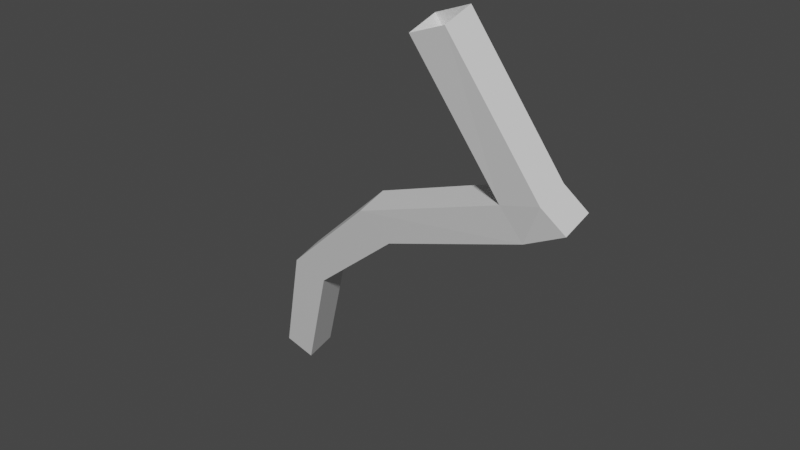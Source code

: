 # Source: Single4BonesChain.blend  (saved by Blender 3.1.7; exported with 4.5.12 LTS)
import bpy
from mathutils import Matrix  # noqa: F401  (used for matrix-valued properties, if any)

bpy.ops.wm.read_factory_settings(use_empty=True)
scene = bpy.context.scene
scene.name = 'Scene'

# ---- collections
col_collection = bpy.data.collections.new('Collection'); scene.collection.children.link(col_collection)

# ---- materials (node trees are filled in below, after node groups)
mat_material = bpy.data.materials.new('Material')
mat_material.use_transparent_shadow = False

# ---- material node trees
mat_material.use_nodes = True; mat_material.node_tree.nodes.clear()
_N = mat_material.node_tree.nodes; _L = mat_material.node_tree.links
n0 = _N.new('ShaderNodeBsdfPrincipled'); n0.name = 'Principled BSDF'; n0.location = (10, 300)
n0.distribution = 'GGX'
n0.subsurface_method = 'RANDOM_WALK_SKIN'
n0.inputs[3].default_value = 1.45
n0.inputs[27].default_value = (0.0, 0.0, 0.0, 1.0)
n0.inputs[28].default_value = 1.0
n1 = _N.new('ShaderNodeOutputMaterial'); n1.name = 'Material Output'; n1.location = (300, 300)
_L.new(n0.outputs[0], n1.inputs[0])
n1.is_active_output = True

# ---- world
world_world = bpy.data.worlds.new('World'); scene.world = world_world
world_world.use_nodes = True; world_world.node_tree.nodes.clear()
_N = world_world.node_tree.nodes; _L = world_world.node_tree.links
n0 = _N.new('ShaderNodeOutputWorld'); n0.name = 'World Output'; n0.location = (300, 300)
n1 = _N.new('ShaderNodeBackground'); n1.name = 'Background'; n1.location = (10, 300)
n1.inputs[0].default_value = (0.05088, 0.05088, 0.05088, 1.0)
_L.new(n1.outputs[0], n0.inputs[0])
n0.is_active_output = True
world_world.color = (0.05088, 0.05088, 0.05088)
world_world.use_sun_shadow = False
world_world.sun_shadow_jitter_overblur = 0.0

# ---- meshes
me_mesh = bpy.data.meshes.new('Mesh')
me_mesh.from_pydata([(-0.09343, -0.131, 0.005727), (0.2572, -0.3614, 0.8485), (-0.09343, 0.06607, 0.0596), (0.2572, -0.1643, 0.9024), (0.09436, -0.1098, -0.07196), (0.4673, -0.3391, 0.7669), (0.09436, 0.0873, -0.01809), (0.4673, -0.142, 0.8207), (0.2572, -0.3614, 0.8485), (0.2572, -0.1643, 0.9024), (0.4673, -0.142, 0.8207), (0.4673, -0.3391, 0.7669), (1.134, -0.2928, 1.373), (1.134, -0.49, 1.319), (0.961, -0.5353, 1.485), (0.961, -0.3382, 1.539), (2.076, -0.3895, 1.728), (2.078, -0.5865, 1.675), (1.963, -0.6349, 1.872), (1.963, -0.438, 1.925), (2.211, -0.4651, 2.003), (2.211, -0.6622, 1.949), (1.747, -0.6198, 2.828), (1.747, -0.8169, 2.774), (1.52, -0.7927, 2.686), (1.52, -0.5956, 2.74), (2.312, -0.378, 1.843), (2.312, -0.5751, 1.789)], [], [(0, 1, 3, 2), (2, 3, 7, 6), (6, 7, 5, 4), (4, 5, 1, 0), (2, 6, 4, 0), (1, 5, 11, 8), (7, 3, 9, 10), (5, 7, 10, 11), (3, 1, 8, 9), (10, 9, 15, 12), (8, 11, 13, 14), (9, 8, 14, 15), (11, 10, 12, 13), (13, 12, 16, 17), (14, 13, 17, 18), (12, 15, 19, 16), (17, 16, 26, 27), (19, 18, 24, 25), (20, 19, 25, 22), (21, 20, 22, 23), (18, 21, 23, 24), (16, 19, 20, 26), (20, 21, 27, 26), (18, 19, 15, 14), (17, 27, 21, 18)])
_uv = me_mesh.uv_layers.new(name='UV 贴图')
_uv.uv.foreach_set('vector', [0.375, 0.0, 0.625, 0.0, 0.625, 0.25, 0.375, 0.25, 0.375, 0.25, 0.625, 0.25, 0.625, 0.5, 0.375, 0.5, 0.375, 0.5, 0.625, 0.5, 0.625, 0.75, 0.375, 0.75, 0.375, 0.75, 0.625, 0.75, 0.625, 1.0, 0.375, 1.0, 0.125, 0.5, 0.375, 0.5, 0.375, 0.75, 0.125, 0.75, 0.625, 1.0, 0.625, 0.75, 0.625, 0.75, 0.625, 1.0, 0.625, 0.5, 0.625, 0.25, 0.625, 0.25, 0.625, 0.5, 0.625, 0.75, 0.625, 0.5, 0.625, 0.5, 0.625, 0.75, 0.625, 0.25, 0.625, 0.0, 0.625, 0.0, 0.625, 0.25, 0.625, 0.5, 0.625, 0.25, 0.625, 0.25, 0.625, 0.5, 0.625, 1.0, 0.625, 0.75, 0.625, 0.75, 0.625, 1.0, 0.625, 0.25, 0.625, 1.0, 0.625, 1.0, 0.625, 0.25, 0.625, 0.75, 0.625, 0.5, 0.625, 0.5, 0.625, 0.75, 0.625, 0.75, 0.625, 0.5, 0.625, 0.5, 0.625, 0.75, 0.625, 1.0, 0.625, 0.75, 0.625, 0.75, 0.625, 1.0, 0.625, 0.5, 0.625, 0.25, 0.625, 0.25, 0.625, 0.5, 0.625, 0.75, 0.625, 0.5, 0.625, 0.5, 0.625, 0.75, 0.625, 0.25, 0.625, 1.0, 0.625, 1.0, 0.625, 0.25, 0.625, 0.5, 0.625, 0.25, 0.625, 0.25, 0.625, 0.5, 0.625, 0.75, 0.625, 0.5, 0.625, 0.5, 0.625, 0.75, 0.625, 1.0, 0.625, 0.75, 0.625, 0.75, 0.625, 1.0, 0.625, 0.5, 0.625, 0.25, 0.625, 0.5, 0.625, 0.5, 0.625, 0.5, 0.625, 0.75, 0.625, 0.75, 0.625, 0.5, 0.625, 1.0, 0.625, 0.25, 0.625, 0.25, 0.625, 1.0, 0.625, 0.75, 0.625, 0.75, 0.625, 0.75, 0.625, 1.0])
me_mesh.materials.append(mat_material)
me_mesh.use_remesh_fix_poles = True
me_mesh.use_remesh_preserve_attributes = False
me_mesh.update()
arm_x = bpy.data.armatures.new('骨架')  # bones are not reproduced

# ---- objects
ob_mesh = bpy.data.objects.new('Mesh', me_mesh)
ob_skeleton = bpy.data.objects.new('Skeleton', arm_x)

# ---- transforms, parenting, visibility, modifiers, constraints
ob_mesh.parent = ob_skeleton
ob_mesh.location = (0.0, 0.0, 0.0)
_vg = ob_mesh.vertex_groups.new(name='0')
for _i, _w in zip([1, 3, 5, 7, 12, 13, 14, 15], [0.4673, 0.4716, 0.06656, 0.02871, 0.9492, 0.9319, 0.5299, 0.5232]): _vg.add([_i], _w, 'REPLACE')
_vg = ob_mesh.vertex_groups.new(name='Sibling')
for _i, _w in zip([8, 9, 12, 13, 14, 15, 16, 17, 18, 19, 20, 21, 22, 23, 24, 25, 26, 27], [0.08535, 0.06701, 0.02337, 0.04446, 0.8353, 0.8936, 0.02337, 0.04446, 0.8353, 0.8936, 0.02337, 0.04446, 0.02337, 0.04446, 0.8353, 0.8936, 0.02337, 0.04446]): _vg.add([_i], _w, 'REPLACE')
_vg = ob_mesh.vertex_groups.new(name='0-0')
for _i, _w in zip([12, 13, 14, 15, 16, 17, 18, 19, 20, 21, 26, 27], [0.03254, 0.05785, 0.4663, 0.4732, 0.9257, 0.9546, 0.8255, 0.1724, 0.03744, 0.1167, 0.4741, 0.4865]): _vg.add([_i], _w, 'REPLACE')
_vg = ob_mesh.vertex_groups.new(name='0-0-0')
for _i, _w in zip([16, 17, 18, 19, 20, 21, 22, 23, 24, 25, 26, 27], [0.0701, 0.02735, 0.1692, 0.8215, 0.9558, 0.8826, 0.997, 0.9933, 0.9985, 0.9968, 0.5256, 0.5131]): _vg.add([_i], _w, 'REPLACE')
_vg = ob_mesh.vertex_groups.new(name='Root')
for _i, _w in zip([0, 1, 2, 3, 4, 5, 6, 7, 8, 9, 10, 11], [0.9954, 0.5327, 0.9981, 0.5284, 1.0, 0.9334, 0.9997, 0.9606, 0.9862, 0.9895, 0.9846, 0.9763]): _vg.add([_i], _w, 'REPLACE')
_m = ob_mesh.modifiers.new('骨架', 'ARMATURE')
_m.object = ob_skeleton
ob_skeleton.location = (0.0, 0.0, 0.0)

# ---- collection membership
col_collection.objects.link(ob_mesh)
col_collection.objects.link(ob_skeleton)

# ---- scene / render settings (as saved in the file)
scene.frame_start = 1; scene.frame_end = 250; scene.frame_set(0)
scene.render.engine = 'BLENDER_EEVEE_NEXT'
scene.cycles.sampling_pattern = 'TABULATED_SOBOL'
scene.cycles.use_light_tree = False
scene.view_settings.view_transform = 'Filmic'
bpy.context.view_layer.update()

# ---- added for rendering (the .blend has no active camera and no usable light): camera, sun
cam_auto = bpy.data.cameras.new('AutoCamera')
cam_auto.lens = 50.0
cam_auto.sensor_width = 36.0
cam_auto.clip_end = 1000.0
ob_auto_camera = bpy.data.objects.new('AutoCamera', cam_auto)
scene.collection.objects.link(ob_auto_camera)
ob_auto_camera.location = (4.69479, -4.66722, 4.24645)
ob_auto_camera.rotation_euler = (1.09748, -7.21219e-08, 0.694738)
scene.camera = ob_auto_camera
light_auto_sun = bpy.data.lights.new('AutoSun', 'SUN')
light_auto_sun.energy = 3.0
light_auto_sun.angle = 0.0523599
ob_auto_sun = bpy.data.objects.new('AutoSun', light_auto_sun)
scene.collection.objects.link(ob_auto_sun)
ob_auto_sun.rotation_euler = (0.872665, 0.174533, 0.523599)
bpy.context.view_layer.update()
